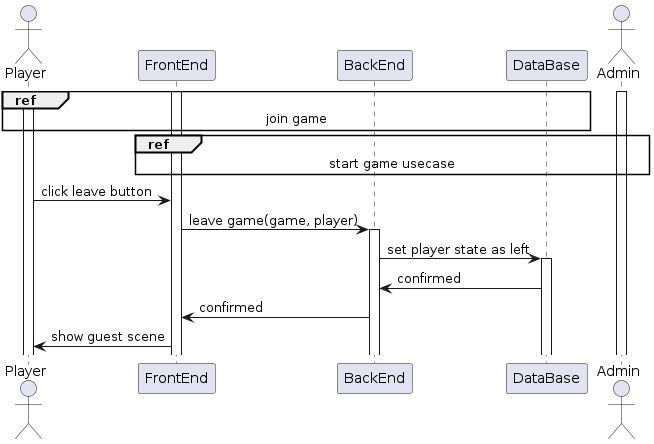

The diagram above was rendered by PlantUML. Its source (embedded in the PNG):
@startuml

actor Player

Activate Player
Activate FrontEnd

ref over Player, FrontEnd, BackEnd, DataBase : join game

actor Admin
Activate Admin
ref over Admin, FrontEnd, BackEnd, DataBase : start game usecase

Player -> FrontEnd : click leave button
FrontEnd -> BackEnd : leave game(game, player)
Activate BackEnd

BackEnd -> DataBase : set player state as left
Activate DataBase

DataBase -> BackEnd : confirmed
BackEnd -> FrontEnd : confirmed

FrontEnd -> Player : show guest scene

@enduml